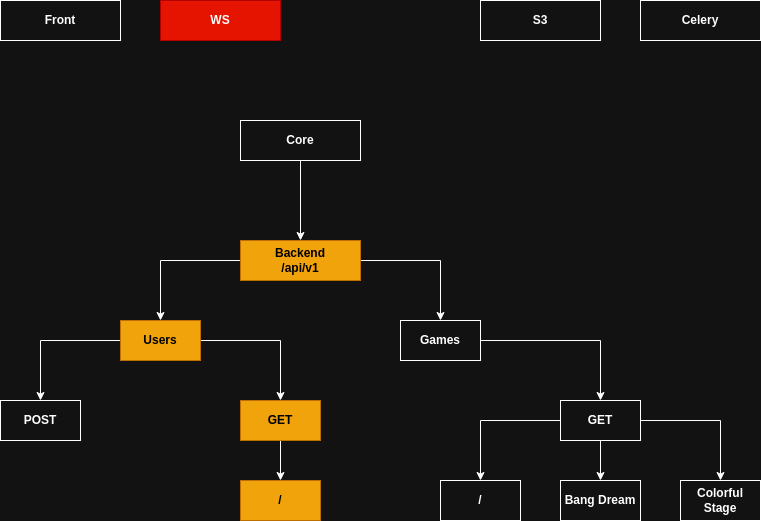

The diagram above was exported from draw.io. Its source (the exported page's mxGraphModel, read from the mxfile embedded in the PNG):
<mxGraphModel dx="1382" dy="838" grid="1" gridSize="10" guides="1" tooltips="1" connect="1" arrows="1" fold="1" page="1" pageScale="1" pageWidth="850" pageHeight="1100" math="0" shadow="0">
  <root>
    <mxCell id="0" />
    <mxCell id="1" parent="0" />
    <mxCell id="L0CGxsfzRiQgiQwQ_0Nt-8" style="edgeStyle=orthogonalEdgeStyle;rounded=0;orthogonalLoop=1;jettySize=auto;html=1;" edge="1" parent="1" source="eFZ4g7K6SB1RnTYdbp6J-1" target="L0CGxsfzRiQgiQwQ_0Nt-7">
      <mxGeometry relative="1" as="geometry" />
    </mxCell>
    <mxCell id="L0CGxsfzRiQgiQwQ_0Nt-12" style="edgeStyle=orthogonalEdgeStyle;rounded=0;orthogonalLoop=1;jettySize=auto;html=1;" edge="1" parent="1" source="eFZ4g7K6SB1RnTYdbp6J-1" target="L0CGxsfzRiQgiQwQ_0Nt-3">
      <mxGeometry relative="1" as="geometry" />
    </mxCell>
    <mxCell id="eFZ4g7K6SB1RnTYdbp6J-1" value="&lt;div&gt;&lt;b&gt;Backend&lt;/b&gt;&lt;/div&gt;&lt;div&gt;&lt;b&gt;/api/v1&lt;/b&gt;&lt;/div&gt;" style="rounded=0;whiteSpace=wrap;html=1;fillColor=#f0a30a;strokeColor=#BD7000;fontColor=#000000;" parent="1" vertex="1">
      <mxGeometry x="280" y="280" width="120" height="40" as="geometry" />
    </mxCell>
    <mxCell id="eFZ4g7K6SB1RnTYdbp6J-2" value="&lt;b&gt;Front&lt;/b&gt;" style="rounded=0;whiteSpace=wrap;html=1;" parent="1" vertex="1">
      <mxGeometry x="40" y="40" width="120" height="40" as="geometry" />
    </mxCell>
    <mxCell id="eFZ4g7K6SB1RnTYdbp6J-4" value="&lt;b&gt;Celery&lt;/b&gt;" style="rounded=0;whiteSpace=wrap;html=1;" parent="1" vertex="1">
      <mxGeometry x="680" y="40" width="120" height="40" as="geometry" />
    </mxCell>
    <mxCell id="eFZ4g7K6SB1RnTYdbp6J-7" value="&lt;b&gt;S3&lt;/b&gt;" style="rounded=0;whiteSpace=wrap;html=1;" parent="1" vertex="1">
      <mxGeometry x="520" y="40" width="120" height="40" as="geometry" />
    </mxCell>
    <mxCell id="eFZ4g7K6SB1RnTYdbp6J-10" value="&lt;b&gt;POST&lt;/b&gt;" style="whiteSpace=wrap;html=1;rounded=0;" parent="1" vertex="1">
      <mxGeometry x="40" y="440" width="80" height="40" as="geometry" />
    </mxCell>
    <mxCell id="eFZ4g7K6SB1RnTYdbp6J-39" value="" style="edgeStyle=orthogonalEdgeStyle;rounded=0;orthogonalLoop=1;jettySize=auto;html=1;" parent="1" source="eFZ4g7K6SB1RnTYdbp6J-36" target="eFZ4g7K6SB1RnTYdbp6J-38" edge="1">
      <mxGeometry relative="1" as="geometry" />
    </mxCell>
    <mxCell id="eFZ4g7K6SB1RnTYdbp6J-36" value="GET" style="whiteSpace=wrap;html=1;rounded=0;fillColor=#f0a30a;fontColor=#000000;strokeColor=#BD7000;fontStyle=1" parent="1" vertex="1">
      <mxGeometry x="280" y="440" width="80" height="40" as="geometry" />
    </mxCell>
    <mxCell id="eFZ4g7K6SB1RnTYdbp6J-38" value="&lt;b&gt;/&lt;/b&gt;" style="whiteSpace=wrap;html=1;rounded=0;fillColor=#f0a30a;fontColor=#000000;strokeColor=#BD7000;" parent="1" vertex="1">
      <mxGeometry x="280" y="520" width="80" height="40" as="geometry" />
    </mxCell>
    <mxCell id="eFZ4g7K6SB1RnTYdbp6J-41" value="&lt;b&gt;WS&lt;/b&gt;" style="whiteSpace=wrap;html=1;rounded=0;fillColor=#e51400;fontColor=#ffffff;strokeColor=#B20000;" parent="1" vertex="1">
      <mxGeometry x="200" y="40" width="120" height="40" as="geometry" />
    </mxCell>
    <mxCell id="eFZ4g7K6SB1RnTYdbp6J-46" value="&lt;b&gt;Bang Dream&lt;/b&gt;" style="whiteSpace=wrap;html=1;rounded=0;" parent="1" vertex="1">
      <mxGeometry x="600" y="520" width="80" height="40" as="geometry" />
    </mxCell>
    <mxCell id="eFZ4g7K6SB1RnTYdbp6J-49" value="Colorful Stage" style="whiteSpace=wrap;html=1;rounded=0;fontStyle=1" parent="1" vertex="1">
      <mxGeometry x="720" y="520" width="80" height="40" as="geometry" />
    </mxCell>
    <mxCell id="L0CGxsfzRiQgiQwQ_0Nt-16" style="edgeStyle=orthogonalEdgeStyle;rounded=0;orthogonalLoop=1;jettySize=auto;html=1;" edge="1" parent="1" source="L0CGxsfzRiQgiQwQ_0Nt-3" target="L0CGxsfzRiQgiQwQ_0Nt-14">
      <mxGeometry relative="1" as="geometry" />
    </mxCell>
    <mxCell id="L0CGxsfzRiQgiQwQ_0Nt-3" value="&lt;b&gt;Games&lt;/b&gt;" style="whiteSpace=wrap;html=1;rounded=0;" vertex="1" parent="1">
      <mxGeometry x="440" y="360" width="80" height="40" as="geometry" />
    </mxCell>
    <mxCell id="L0CGxsfzRiQgiQwQ_0Nt-9" style="edgeStyle=orthogonalEdgeStyle;rounded=0;orthogonalLoop=1;jettySize=auto;html=1;" edge="1" parent="1" source="L0CGxsfzRiQgiQwQ_0Nt-7" target="eFZ4g7K6SB1RnTYdbp6J-36">
      <mxGeometry relative="1" as="geometry" />
    </mxCell>
    <mxCell id="L0CGxsfzRiQgiQwQ_0Nt-10" style="edgeStyle=orthogonalEdgeStyle;rounded=0;orthogonalLoop=1;jettySize=auto;html=1;" edge="1" parent="1" source="L0CGxsfzRiQgiQwQ_0Nt-7" target="eFZ4g7K6SB1RnTYdbp6J-10">
      <mxGeometry relative="1" as="geometry" />
    </mxCell>
    <mxCell id="L0CGxsfzRiQgiQwQ_0Nt-7" value="&lt;b&gt;Users&lt;/b&gt;" style="whiteSpace=wrap;html=1;rounded=0;fillColor=#f0a30a;fontColor=#000000;strokeColor=#BD7000;" vertex="1" parent="1">
      <mxGeometry x="160" y="360" width="80" height="40" as="geometry" />
    </mxCell>
    <mxCell id="L0CGxsfzRiQgiQwQ_0Nt-13" value="" style="edgeStyle=orthogonalEdgeStyle;rounded=0;orthogonalLoop=1;jettySize=auto;html=1;" edge="1" parent="1" source="L0CGxsfzRiQgiQwQ_0Nt-14" target="L0CGxsfzRiQgiQwQ_0Nt-15">
      <mxGeometry relative="1" as="geometry" />
    </mxCell>
    <mxCell id="L0CGxsfzRiQgiQwQ_0Nt-17" style="edgeStyle=orthogonalEdgeStyle;rounded=0;orthogonalLoop=1;jettySize=auto;html=1;" edge="1" parent="1" source="L0CGxsfzRiQgiQwQ_0Nt-14" target="eFZ4g7K6SB1RnTYdbp6J-46">
      <mxGeometry relative="1" as="geometry" />
    </mxCell>
    <mxCell id="L0CGxsfzRiQgiQwQ_0Nt-18" style="edgeStyle=orthogonalEdgeStyle;rounded=0;orthogonalLoop=1;jettySize=auto;html=1;" edge="1" parent="1" source="L0CGxsfzRiQgiQwQ_0Nt-14" target="eFZ4g7K6SB1RnTYdbp6J-49">
      <mxGeometry relative="1" as="geometry" />
    </mxCell>
    <mxCell id="L0CGxsfzRiQgiQwQ_0Nt-14" value="&lt;b&gt;GET&lt;/b&gt;" style="whiteSpace=wrap;html=1;rounded=0;" vertex="1" parent="1">
      <mxGeometry x="600" y="440" width="80" height="40" as="geometry" />
    </mxCell>
    <mxCell id="L0CGxsfzRiQgiQwQ_0Nt-15" value="&lt;b&gt;/&lt;/b&gt;" style="whiteSpace=wrap;html=1;rounded=0;" vertex="1" parent="1">
      <mxGeometry x="480" y="520" width="80" height="40" as="geometry" />
    </mxCell>
    <mxCell id="3DGprN47PPPmwZ-nFZEu-2" style="edgeStyle=orthogonalEdgeStyle;rounded=0;orthogonalLoop=1;jettySize=auto;html=1;entryX=0.5;entryY=0;entryDx=0;entryDy=0;" edge="1" parent="1" source="3DGprN47PPPmwZ-nFZEu-1" target="eFZ4g7K6SB1RnTYdbp6J-1">
      <mxGeometry relative="1" as="geometry" />
    </mxCell>
    <mxCell id="3DGprN47PPPmwZ-nFZEu-1" value="&lt;b&gt;Core&lt;/b&gt;" style="rounded=0;whiteSpace=wrap;html=1;" vertex="1" parent="1">
      <mxGeometry x="280" y="160" width="120" height="40" as="geometry" />
    </mxCell>
  </root>
</mxGraphModel>